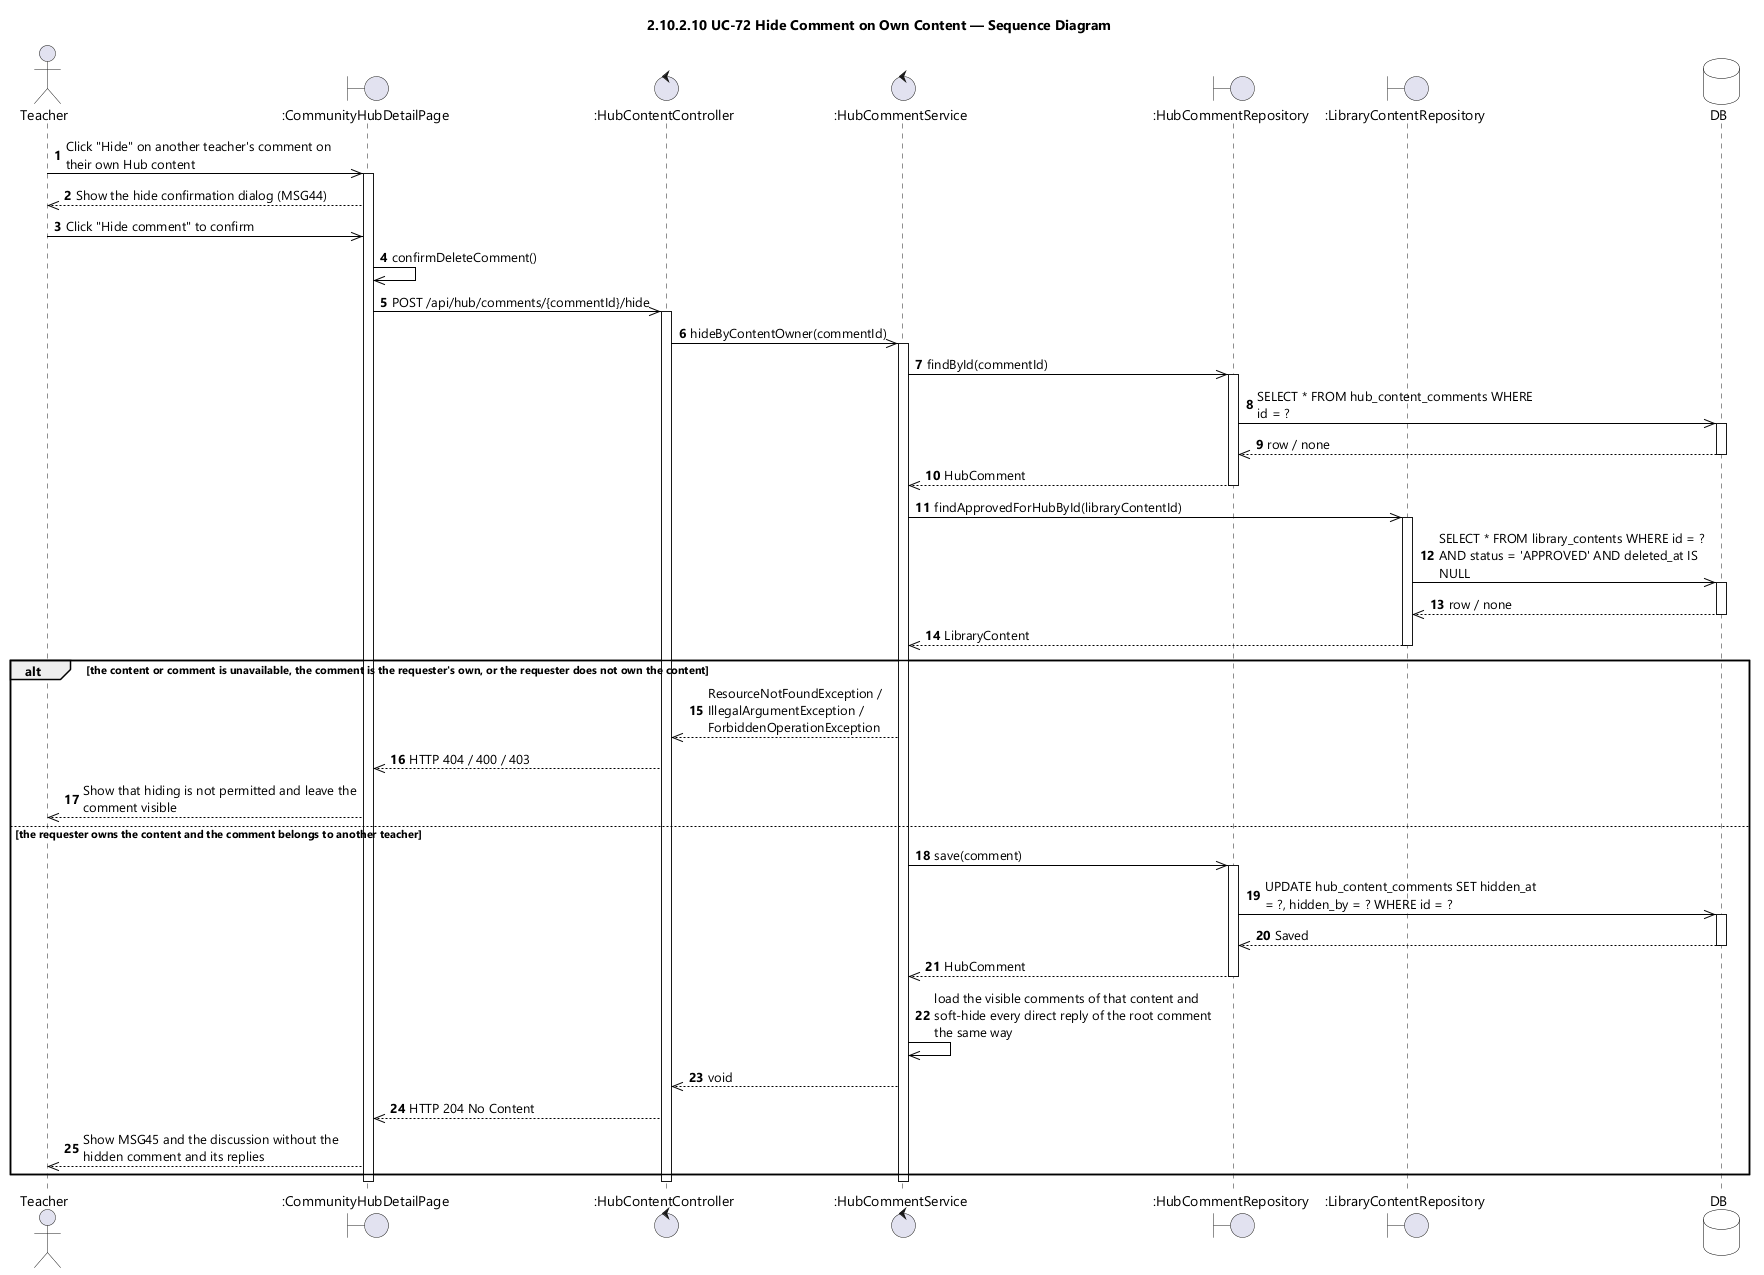

The diagram above was rendered by PlantUML. Its source (embedded in the PNG):
@startuml UC-72 Hide Comment on Own Content - Sequence Diagram (icon)
skinparamlocked dpi 96
skinparam defaultFontName "Segoe UI"
skinparam shadowing false
skinparam ParticipantBackgroundColor #FFFFFF
skinparam ParticipantBorderColor #000000
skinparam DatabaseBackgroundColor #FFFFFF
skinparam DatabaseBorderColor #000000
skinparam ArrowColor #000000
skinparam sequenceMessageAlign left
skinparam maxMessageSize 280
title 2.10.2.10 UC-72 Hide Comment on Own Content — Sequence Diagram

actor Teacher
boundary ":CommunityHubDetailPage" as UI
control ":HubContentController" as CTL
control ":HubCommentService" as SVC
boundary ":HubCommentRepository" as COMMENTS
boundary ":LibraryContentRepository" as CONTENTS
database DB

autonumber
Teacher ->> UI : Click "Hide" on another teacher's comment on their own Hub content
activate UI
UI -->> Teacher : Show the hide confirmation dialog (MSG44)
Teacher ->> UI : Click "Hide comment" to confirm
UI ->> UI : confirmDeleteComment()
UI ->> CTL : POST /api/hub/comments/{commentId}/hide
activate CTL
CTL ->> SVC : hideByContentOwner(commentId)
activate SVC

SVC ->> COMMENTS : findById(commentId)
activate COMMENTS
COMMENTS ->> DB : SELECT * FROM hub_content_comments WHERE id = ?
activate DB
DB -->> COMMENTS : row / none
deactivate DB
COMMENTS -->> SVC : HubComment
deactivate COMMENTS

SVC ->> CONTENTS : findApprovedForHubById(libraryContentId)
activate CONTENTS
CONTENTS ->> DB : SELECT * FROM library_contents WHERE id = ? AND status = 'APPROVED' AND deleted_at IS NULL
activate DB
DB -->> CONTENTS : row / none
deactivate DB
CONTENTS -->> SVC : LibraryContent
deactivate CONTENTS

alt the content or comment is unavailable, the comment is the requester's own, or the requester does not own the content
  SVC -->> CTL : ResourceNotFoundException / IllegalArgumentException / ForbiddenOperationException
  CTL -->> UI : HTTP 404 / 400 / 403
  UI -->> Teacher : Show that hiding is not permitted and leave the comment visible

else the requester owns the content and the comment belongs to another teacher
  SVC ->> COMMENTS : save(comment)
  activate COMMENTS
  COMMENTS ->> DB : UPDATE hub_content_comments SET hidden_at = ?, hidden_by = ? WHERE id = ?
  activate DB
  DB -->> COMMENTS : Saved
  deactivate DB
  COMMENTS -->> SVC : HubComment
  deactivate COMMENTS
  SVC ->> SVC : load the visible comments of that content and soft-hide every direct reply of the root comment the same way
  SVC -->> CTL : void
  CTL -->> UI : HTTP 204 No Content
  UI -->> Teacher : Show MSG45 and the discussion without the hidden comment and its replies
end

deactivate SVC
deactivate CTL
deactivate UI
@enduml